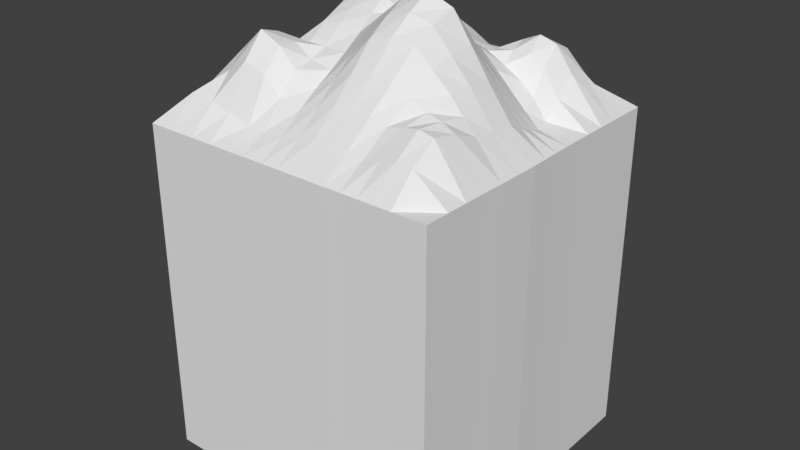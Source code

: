 # Source: tile_hill.blend  (saved by Blender 2.78.0; exported with 4.5.12 LTS)
import bpy
from mathutils import Matrix  # noqa: F401  (used for matrix-valued properties, if any)

bpy.ops.wm.read_factory_settings(use_empty=True)
scene = bpy.context.scene
scene.name = 'Scene'

# ---- collections
col_collection_1 = bpy.data.collections.new('Collection 1'); scene.collection.children.link(col_collection_1)

# ---- world
world_world = bpy.data.worlds.new('World'); scene.world = world_world
world_world.color = (0.05088, 0.05088, 0.05088)
world_world.use_sun_shadow = False
world_world.sun_shadow_jitter_overblur = 0.0
world_world.cycles.sampling_method = 'MANUAL'

# ---- meshes
me_grid = bpy.data.meshes.new('Grid')
me_grid.from_pydata([(-0.5, -0.5, 0.0), (-0.4134, -0.5, 0.0), (-0.3313, -0.5, 0.0), (-0.1843, -0.5, 0.0), (-0.05556, -0.5, 0.0), (0.05556, -0.5, 0.0), (0.1667, -0.5001, 0.0), (0.2778, -0.5, 0.0), (0.3889, -0.5, 0.0), (0.5, -0.5, 0.0), (-0.5, -0.4168, 0.0), (-0.4134, -0.4168, 0.07955), (-0.3313, -0.4168, 0.07297), (-0.1847, -0.4173, 0.04112), (-0.05613, -0.4178, 0.04514), (0.05956, -0.4147, 0.0629), (0.175, -0.4132, 0.06419), (0.2838, -0.416, 0.06773), (0.3897, -0.4174, 0.07544), (0.5, -0.4168, 0.0), (-0.5, -0.3444, 0.0), (-0.4134, -0.3444, 0.09058), (-0.3319, -0.3452, 0.1373), (-0.1874, -0.3481, 0.1527), (-0.05643, -0.3489, 0.09283), (0.06639, -0.3454, 0.1289), (0.1879, -0.3398, 0.1311), (0.2964, -0.3383, 0.1264), (0.3958, -0.3431, 0.1266), (0.5002, -0.3446, 0.0), (-0.5, -0.1999, 0.0), (-0.414, -0.2007, 0.06421), (-0.3346, -0.2045, 0.174), (-0.1963, -0.2139, 0.2069), (-0.05946, -0.2191, 0.1612), (0.07995, -0.2151, 0.2664), (0.2152, -0.1987, 0.2694), (0.3242, -0.1852, 0.172), (0.4121, -0.1904, 0.0886), (0.5025, -0.1993, 0.0), (-0.5, -0.05556, 0.0), (-0.4148, -0.05751, 0.07333), (-0.3404, -0.06244, 0.135), (-0.2129, -0.076, 0.2321), (-0.07473, -0.08182, 0.2249), (0.07571, -0.07243, 0.3363), (0.2259, -0.0498, 0.329), (0.3363, -0.03519, 0.1662), (0.4187, -0.04123, 0.07602), (0.504, -0.05363, 0.0), (-0.5, 0.05556, 0.0), (-0.4147, 0.05457, 0.06373), (-0.3443, 0.05288, 0.1353), (-0.2252, 0.04367, 0.2742), (-0.09305, 0.04173, 0.2922), (0.0534, 0.05238, 0.2212), (0.2061, 0.06729, 0.2219), (0.3218, 0.07332, 0.1143), (0.4075, 0.06614, 0.03625), (0.5013, 0.05637, 0.0), (-0.5, 0.1667, 0.0), (-0.4166, 0.1669, 0.04292), (-0.35, 0.1687, 0.1077), (-0.2289, 0.1705, 0.2604), (-0.1058, 0.1688, 0.3262), (0.03229, 0.1737, 0.2174), (0.1795, 0.1784, 0.1663), (0.2964, 0.1767, 0.1104), (0.3935, 0.1697, 0.02335), (0.5, 0.1667, 0.0), (-0.5, 0.2923, 0.0), (-0.422, 0.2923, 0.06178), (-0.3574, 0.2942, 0.1269), (-0.2217, 0.3019, 0.1603), (-0.0907, 0.3046, 0.2188), (0.03329, 0.302, 0.172), (0.1638, 0.2985, 0.1423), (0.279, 0.2931, 0.2014), (0.3889, 0.2923, 0.1209), (0.5, 0.2923, 0.0), (-0.5, 0.4148, 0.0), (-0.4147, 0.4148, 0.0473), (-0.3373, 0.4149, 0.08467), (-0.1921, 0.4171, 0.06797), (-0.06389, 0.4193, 0.08726), (0.05029, 0.4176, 0.06914), (0.1663, 0.415, 0.04683), (0.2778, 0.4148, 0.07826), (0.3889, 0.4148, 0.06484), (0.5, 0.4148, 0.0), (-0.5, 0.5, 0.0), (-0.4134, 0.5, 0.0), (-0.3313, 0.5, 0.0), (-0.1843, 0.5, 0.0), (-0.05556, 0.5, 0.0), (0.05556, 0.5, 0.0), (0.1667, 0.5, 0.0), (0.2778, 0.5, 0.0), (0.3889, 0.5, 0.0), (0.5, 0.5, 0.0), (0.1111, -0.5, 0.0), (0.1173, -0.414, 0.06354), (0.1271, -0.3426, 0.1303), (0.1476, -0.2069, 0.2788), (0.1508, -0.06111, 0.3621), (0.1298, 0.05984, 0.2348), (0.1059, 0.176, 0.188), (0.09856, 0.3002, 0.1353), (0.1083, 0.4163, 0.05615), (0.1111, 0.5, 0.0), (-0.1278, -0.5, 0.0), (-0.1283, -0.4175, 0.03828), (-0.1302, -0.3485, 0.1057), (-0.1371, -0.2164, 0.1738), (-0.1537, -0.0789, 0.2337), (-0.1687, 0.04244, 0.2876), (-0.1757, 0.1699, 0.2931), (-0.1646, 0.3033, 0.1877), (-0.1358, 0.4181, 0.07465), (-0.1278, 0.5, 0.0), (0.001307, -0.5, 0.0), (0.003077, -0.4163, 0.05423), (0.006426, -0.3471, 0.1113), (0.01188, -0.2171, 0.215), (0.002256, -0.07702, 0.2819), (-0.0181, 0.04718, 0.2559), (-0.03515, 0.1713, 0.2705), (-0.02725, 0.3033, 0.1948), (-0.005456, 0.4184, 0.07777), (0.001307, 0.5, 0.0), (0.3334, -0.5, 0.0), (0.3368, -0.4167, 0.07836), (0.3461, -0.3407, 0.1354), (0.3682, -0.1878, 0.1274), (0.3775, -0.03821, 0.1211), (0.3646, 0.06973, 0.07526), (0.3449, 0.1732, 0.07476), (0.3339, 0.2927, 0.1866), (0.3333, 0.4148, 0.08824), (0.3333, 0.5, 0.0), (0.2223, -0.5, 0.0), (0.2294, -0.4146, 0.05718), (0.2421, -0.3391, 0.1167), (0.2697, -0.1919, 0.2207), (0.2811, -0.04249, 0.2476), (0.264, 0.07031, 0.1681), (0.2379, 0.1776, 0.1394), (0.2214, 0.2958, 0.1788), (0.222, 0.4149, 0.0563), (0.2222, 0.5, 0.0), (-0.2604, -0.5, 0.0), (-0.2605, -0.417, 0.05804), (-0.2621, -0.3465, 0.1753), (-0.2677, -0.209, 0.2206), (-0.2788, -0.06871, 0.1826), (-0.287, 0.04906, 0.202), (-0.2928, 0.1698, 0.1793), (-0.2949, 0.2976, 0.1448), (-0.2683, 0.4157, 0.08302), (-0.2604, 0.5, 0.0), (-0.5, -0.1321, 0.0), (-0.4143, -0.1335, 0.05648), (-0.3371, -0.138, 0.1286), (-0.2034, -0.1496, 0.19), (-0.06561, -0.1555, 0.1909), (0.0795, -0.1494, 0.3052), (0.2217, -0.1296, 0.3043), (0.3312, -0.1146, 0.1762), (0.4161, -0.12, 0.08177), (0.5033, -0.1309, 0.0), (0.1506, -0.1395, 0.3239), (-0.1441, -0.1524, 0.1911), (0.008652, -0.1523, 0.2494), (0.3737, -0.1173, 0.129), (0.2765, -0.1221, 0.2402), (-0.2725, -0.1435, 0.1761), (-0.5, 1.49e-08, 0.0), (-0.4147, -0.001468, 0.06853), (-0.3424, -0.004777, 0.1351), (-0.219, -0.01616, 0.2531), (-0.08389, -0.02005, 0.2585), (0.06456, -0.01003, 0.2787), (0.216, 0.008747, 0.2755), (0.329, 0.01907, 0.1402), (0.4131, 0.01246, 0.05613), (0.5026, 0.001367, 0.0), (0.1403, -0.0006392, 0.2984), (-0.1612, -0.01823, 0.2607), (-0.00792, -0.01492, 0.2689), (0.3711, 0.01576, 0.09819), (0.2725, 0.01391, 0.2078), (-0.2829, -0.009829, 0.1923), (-0.5, 0.1111, 0.0), (-0.4156, 0.1107, 0.05332), (-0.3471, 0.1108, 0.1215), (-0.227, 0.1071, 0.2673), (-0.09944, 0.1052, 0.3092), (0.04285, 0.113, 0.2193), (0.1928, 0.1228, 0.1903), (0.3091, 0.125, 0.08974), (0.4005, 0.1179, 0.0201), (0.5006, 0.1115, 0.0), (0.1178, 0.1179, 0.2114), (-0.1722, 0.1062, 0.2903), (-0.02662, 0.1092, 0.2632), (0.3548, 0.1215, 0.05433), (0.2509, 0.1239, 0.141), (-0.2899, 0.1094, 0.1907), (-0.5, 0.2222, 0.0), (-0.4198, 0.2223, 0.0438), (-0.355, 0.2243, 0.1037), (-0.2272, 0.2294, 0.2161), (-0.09999, 0.2299, 0.2804), (0.03169, 0.231, 0.2009), (0.1715, 0.2316, 0.1595), (0.2877, 0.2277, 0.166), (0.3912, 0.2237, 0.07022), (0.5, 0.2222, 0.0), (0.1016, 0.2313, 0.1645), (-0.172, 0.2298, 0.2471), (-0.0326, 0.2304, 0.2397), (0.3395, 0.2257, 0.1379), (0.2296, 0.2296, 0.1654), (-0.2956, 0.2267, 0.1479), (-0.5, -0.2727, 0.0), (-0.4136, -0.273, 0.0831), (-0.3331, -0.2751, 0.1871), (-0.1915, -0.2811, 0.2129), (-0.05763, -0.2836, 0.1303), (0.07326, -0.28, 0.197), (0.2015, -0.2691, 0.1997), (0.3102, -0.2619, 0.1447), (0.4036, -0.2677, 0.1168), (0.5011, -0.2726, 0.0), (0.1374, -0.2745, 0.2027), (-0.1333, -0.2824, 0.1635), (0.009354, -0.2817, 0.1644), (0.3569, -0.2648, 0.1352), (0.2558, -0.2655, 0.1677), (-0.2646, -0.2779, 0.2406), (-0.5, 0.3526, 0.0), (-0.418, 0.3526, 0.06871), (-0.3466, 0.3535, 0.1287), (-0.2058, 0.3583, 0.1186), (-0.07641, 0.3609, 0.1536), (0.04235, 0.3587, 0.1209), (0.1652, 0.3554, 0.1054), (0.2783, 0.3529, 0.1694), (0.3889, 0.3526, 0.1124), (0.5, 0.3526, 0.0), (0.1038, 0.357, 0.09914), (-0.1491, 0.3595, 0.1316), (-0.01563, 0.3598, 0.1369), (0.3336, 0.3528, 0.1632), (0.2217, 0.3542, 0.1422), (-0.2807, 0.3555, 0.1328), (-0.5, -0.5, -1.0), (-0.4134, -0.5, -1.0), (-0.3313, -0.5, -1.0), (-0.1843, -0.5, -1.0), (-0.05556, -0.5, -1.0), (0.05556, -0.5, -1.0), (0.1667, -0.5001, -1.0), (0.2778, -0.5, -1.0), (0.3889, -0.5, -1.0), (0.5, -0.5, -1.0), (-0.5, -0.4168, -1.0), (0.5, -0.4168, -1.0), (-0.5, -0.3444, -1.0), (0.5002, -0.3446, -1.0), (-0.5, -0.1999, -1.0), (0.5025, -0.1993, -1.0), (-0.5, -0.05556, -1.0), (0.504, -0.05363, -1.0), (-0.5, 0.05556, -1.0), (0.5013, 0.05637, -1.0), (-0.5, 0.1667, -1.0), (0.5, 0.1667, -1.0), (-0.5, 0.2923, -1.0), (0.5, 0.2923, -1.0), (-0.5, 0.4148, -1.0), (0.5, 0.4148, -1.0), (-0.5, 0.5, -1.0), (-0.4134, 0.5, -1.0), (-0.3313, 0.5, -1.0), (-0.1843, 0.5, -1.0), (-0.05556, 0.5, -1.0), (0.05556, 0.5, -1.0), (0.1667, 0.5, -1.0), (0.2778, 0.5, -1.0), (0.3889, 0.5, -1.0), (0.5, 0.5, -1.0), (0.1111, -0.5, -1.0), (0.1111, 0.5, -1.0), (-0.1278, -0.5, -1.0), (-0.1278, 0.5, -1.0), (0.001307, -0.5, -1.0), (0.001307, 0.5, -1.0), (0.3334, -0.5, -1.0), (0.3333, 0.5, -1.0), (0.2223, -0.5, -1.0), (0.2222, 0.5, -1.0), (-0.2604, -0.5, -1.0), (-0.2604, 0.5, -1.0), (-0.5, -0.1321, -1.0), (0.5033, -0.1309, -1.0), (-0.5, 1.49e-08, -1.0), (0.5026, 0.001367, -1.0), (-0.5, 0.1111, -1.0), (0.5006, 0.1115, -1.0), (-0.5, 0.2222, -1.0), (0.5, 0.2222, -1.0), (-0.5, -0.2727, -1.0), (0.5011, -0.2726, -1.0), (-0.5, 0.3526, -1.0), (0.5, 0.3526, -1.0)], [], [(0, 1, 11, 10), (1, 2, 12, 11), (150, 3, 13, 151), (110, 4, 14, 111), (120, 5, 15, 121), (100, 6, 16, 101), (140, 7, 17, 141), (130, 8, 18, 131), (8, 9, 19, 18), (10, 11, 21, 20), (11, 12, 22, 21), (151, 13, 23, 152), (111, 14, 24, 112), (121, 15, 25, 122), (101, 16, 26, 102), (141, 17, 27, 142), (131, 18, 28, 132), (18, 19, 29, 28), (224, 225, 31, 30), (225, 226, 32, 31), (239, 227, 33, 153), (235, 228, 34, 113), (236, 229, 35, 123), (234, 230, 36, 103), (238, 231, 37, 143), (237, 232, 38, 133), (232, 233, 39, 38), (160, 161, 41, 40), (161, 162, 42, 41), (175, 163, 43, 154), (171, 164, 44, 114), (172, 165, 45, 124), (170, 166, 46, 104), (174, 167, 47, 144), (173, 168, 48, 134), (168, 169, 49, 48), (176, 177, 51, 50), (177, 178, 52, 51), (191, 179, 53, 155), (187, 180, 54, 115), (188, 181, 55, 125), (186, 182, 56, 105), (190, 183, 57, 145), (189, 184, 58, 135), (184, 185, 59, 58), (192, 193, 61, 60), (193, 194, 62, 61), (207, 195, 63, 156), (203, 196, 64, 116), (204, 197, 65, 126), (202, 198, 66, 106), (206, 199, 67, 146), (205, 200, 68, 136), (200, 201, 69, 68), (208, 209, 71, 70), (209, 210, 72, 71), (223, 211, 73, 157), (219, 212, 74, 117), (220, 213, 75, 127), (218, 214, 76, 107), (222, 215, 77, 147), (221, 216, 78, 137), (216, 217, 79, 78), (240, 241, 81, 80), (241, 242, 82, 81), (255, 243, 83, 158), (251, 244, 84, 118), (252, 245, 85, 128), (250, 246, 86, 108), (254, 247, 87, 148), (253, 248, 88, 138), (248, 249, 89, 88), (80, 81, 91, 90), (81, 82, 92, 91), (158, 83, 93, 159), (118, 84, 94, 119), (128, 85, 95, 129), (108, 86, 96, 109), (148, 87, 97, 149), (138, 88, 98, 139), (88, 89, 99, 98), (85, 108, 109, 95), (245, 250, 108, 85), (213, 218, 107, 75), (197, 202, 106, 65), (181, 186, 105, 55), (165, 170, 104, 45), (229, 234, 103, 35), (15, 101, 102, 25), (5, 100, 101, 15), (83, 118, 119, 93), (243, 251, 118, 83), (211, 219, 117, 73), (195, 203, 116, 63), (179, 187, 115, 53), (163, 171, 114, 43), (227, 235, 113, 33), (13, 111, 112, 23), (3, 110, 111, 13), (84, 128, 129, 94), (244, 252, 128, 84), (212, 220, 127, 74), (196, 204, 126, 64), (180, 188, 125, 54), (164, 172, 124, 44), (228, 236, 123, 34), (14, 121, 122, 24), (4, 120, 121, 14), (87, 138, 139, 97), (247, 253, 138, 87), (215, 221, 137, 77), (199, 205, 136, 67), (183, 189, 135, 57), (167, 173, 134, 47), (231, 237, 133, 37), (17, 131, 132, 27), (7, 130, 131, 17), (86, 148, 149, 96), (246, 254, 148, 86), (214, 222, 147, 76), (198, 206, 146, 66), (182, 190, 145, 56), (166, 174, 144, 46), (230, 238, 143, 36), (16, 141, 142, 26), (6, 140, 141, 16), (82, 158, 159, 92), (242, 255, 158, 82), (210, 223, 157, 72), (194, 207, 156, 62), (178, 191, 155, 52), (162, 175, 154, 42), (226, 239, 153, 32), (12, 151, 152, 22), (2, 150, 151, 12), (32, 153, 175, 162), (36, 143, 174, 166), (37, 133, 173, 167), (34, 123, 172, 164), (33, 113, 171, 163), (35, 103, 170, 165), (38, 39, 169, 168), (133, 38, 168, 173), (143, 37, 167, 174), (103, 36, 166, 170), (123, 35, 165, 172), (113, 34, 164, 171), (153, 33, 163, 175), (31, 32, 162, 161), (30, 31, 161, 160), (42, 154, 191, 178), (46, 144, 190, 182), (47, 134, 189, 183), (44, 124, 188, 180), (43, 114, 187, 179), (45, 104, 186, 181), (48, 49, 185, 184), (134, 48, 184, 189), (144, 47, 183, 190), (104, 46, 182, 186), (124, 45, 181, 188), (114, 44, 180, 187), (154, 43, 179, 191), (41, 42, 178, 177), (40, 41, 177, 176), (52, 155, 207, 194), (56, 145, 206, 198), (57, 135, 205, 199), (54, 125, 204, 196), (53, 115, 203, 195), (55, 105, 202, 197), (58, 59, 201, 200), (135, 58, 200, 205), (145, 57, 199, 206), (105, 56, 198, 202), (125, 55, 197, 204), (115, 54, 196, 203), (155, 53, 195, 207), (51, 52, 194, 193), (50, 51, 193, 192), (62, 156, 223, 210), (66, 146, 222, 214), (67, 136, 221, 215), (64, 126, 220, 212), (63, 116, 219, 211), (65, 106, 218, 213), (68, 69, 217, 216), (136, 68, 216, 221), (146, 67, 215, 222), (106, 66, 214, 218), (126, 65, 213, 220), (116, 64, 212, 219), (156, 63, 211, 223), (61, 62, 210, 209), (60, 61, 209, 208), (22, 152, 239, 226), (26, 142, 238, 230), (27, 132, 237, 231), (24, 122, 236, 228), (23, 112, 235, 227), (25, 102, 234, 229), (28, 29, 233, 232), (132, 28, 232, 237), (142, 27, 231, 238), (102, 26, 230, 234), (122, 25, 229, 236), (112, 24, 228, 235), (152, 23, 227, 239), (21, 22, 226, 225), (20, 21, 225, 224), (72, 157, 255, 242), (76, 147, 254, 246), (77, 137, 253, 247), (74, 127, 252, 244), (73, 117, 251, 243), (75, 107, 250, 245), (78, 79, 249, 248), (137, 78, 248, 253), (147, 77, 247, 254), (107, 76, 246, 250), (127, 75, 245, 252), (117, 74, 244, 251), (157, 73, 243, 255), (71, 72, 242, 241), (70, 71, 241, 240), (79, 217, 311, 279), (92, 159, 303, 284), (4, 110, 294, 260), (139, 98, 290, 299), (176, 50, 274, 306), (70, 240, 314, 278), (39, 233, 313, 271), (93, 119, 295, 285), (249, 79, 279, 315), (5, 120, 296, 261), (150, 2, 258, 302), (30, 160, 304, 270), (94, 129, 297, 286), (169, 39, 271, 305), (192, 60, 276, 308), (110, 3, 259, 294), (95, 109, 293, 287), (6, 100, 292, 262), (69, 201, 309, 277), (129, 95, 287, 297), (96, 149, 301, 288), (60, 208, 310, 276), (29, 19, 267, 269), (7, 140, 300, 263), (185, 49, 273, 307), (97, 139, 299, 289), (208, 70, 278, 310), (140, 6, 262, 300), (20, 224, 312, 268), (99, 89, 281, 291), (98, 99, 291, 290), (159, 93, 285, 303), (8, 130, 298, 264), (100, 5, 261, 292), (59, 185, 307, 275), (201, 59, 275, 309), (119, 94, 286, 295), (224, 30, 270, 312), (9, 8, 264, 265), (50, 192, 308, 274), (19, 9, 265, 267), (0, 10, 266, 256), (1, 0, 256, 257), (130, 7, 263, 298), (10, 20, 268, 266), (89, 249, 315, 281), (217, 69, 277, 311), (149, 97, 289, 301), (240, 80, 280, 314), (80, 90, 282, 280), (2, 1, 257, 258), (49, 169, 305, 273), (109, 96, 288, 293), (90, 91, 283, 282), (160, 40, 272, 304), (40, 176, 306, 272), (3, 150, 302, 259), (233, 29, 269, 313), (91, 92, 284, 283), (120, 4, 260, 296)])
me_grid.use_remesh_preserve_volume = False
me_grid.use_remesh_preserve_attributes = False
me_grid.use_mirror_vertex_groups = False
me_grid.update()

# ---- objects
ob_tile_hill = bpy.data.objects.new('tile_hill', me_grid)

# ---- transforms, parenting, visibility, modifiers, constraints
ob_tile_hill.location = (0.0, 0.0, 0.0)
ob_tile_hill.scale = (1.0, 1.0, 1.124)
ob_tile_hill.lineart.crease_threshold = 0.0

# ---- collection membership
col_collection_1.objects.link(ob_tile_hill)

# ---- scene / render settings (as saved in the file)
scene.frame_start = 1; scene.frame_end = 250; scene.frame_set(1)
scene.render.engine = 'BLENDER_EEVEE_NEXT'
scene.render.resolution_percentage = 50
scene.render.dither_intensity = 0.0
scene.cycles.use_denoising = False
scene.cycles.samples = 128
scene.cycles.sampling_pattern = 'TABULATED_SOBOL'
scene.cycles.light_sampling_threshold = 0.0
scene.cycles.use_adaptive_sampling = False
scene.cycles.use_light_tree = False
scene.cycles.blur_glossy = 0.0
scene.cycles.sample_clamp_indirect = 0.0
scene.view_settings.view_transform = 'Standard'
bpy.context.view_layer.update()

# ---- added for rendering (the .blend has no active camera and no usable light): camera, sun
cam_auto = bpy.data.cameras.new('AutoCamera')
cam_auto.lens = 50.0
cam_auto.sensor_width = 36.0
cam_auto.clip_end = 1000.0
ob_auto_camera = bpy.data.objects.new('AutoCamera', cam_auto)
scene.collection.objects.link(ob_auto_camera)
ob_auto_camera.location = (1.93253, -2.31666, 1.18577)
ob_auto_camera.rotation_euler = (1.09748, -7.21219e-08, 0.694738)
scene.camera = ob_auto_camera
light_auto_sun = bpy.data.lights.new('AutoSun', 'SUN')
light_auto_sun.energy = 3.0
light_auto_sun.angle = 0.0523599
ob_auto_sun = bpy.data.objects.new('AutoSun', light_auto_sun)
scene.collection.objects.link(ob_auto_sun)
ob_auto_sun.rotation_euler = (0.872665, 0.174533, 0.523599)
bpy.context.view_layer.update()
